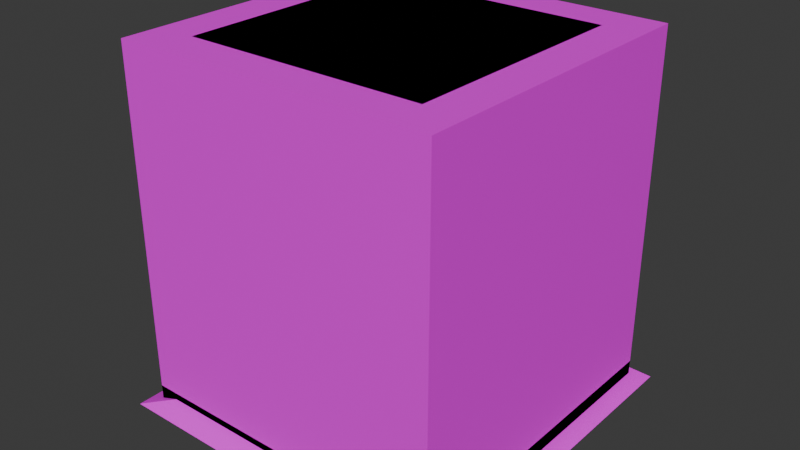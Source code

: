 # Source: buildings.blend  (saved by Blender 4.4.32; exported with 4.5.12 LTS)
import bpy
from mathutils import Matrix  # noqa: F401  (used for matrix-valued properties, if any)

bpy.ops.wm.read_factory_settings(use_empty=True)
scene = bpy.context.scene
scene.name = 'Scene'

# ---- collections
col_collection = bpy.data.collections.new('Collection'); scene.collection.children.link(col_collection)

# ---- images (referenced by path relative to the original .blend; pixels are not part of the script)
import os
ASSET_DIR = os.environ.get("B2B_ASSET_DIR", "")  # directory of the original .blend (textures are referenced by path, not embedded)
HERE = os.path.dirname(os.path.abspath(__file__))  # packed textures are extracted next to this script under _unpacked/

def load_image(name, relpath, width, height, colorspace="sRGB"):
    """Load a texture the original file referenced (path relative to the .blend, or extracted next to this script)."""
    p = next((c for c in (os.path.join(HERE, relpath), os.path.join(ASSET_DIR, relpath)) if relpath and os.path.exists(c)), "")
    if p:
        img = bpy.data.images.load(p, check_existing=True)
        img.name = name
    else:  # same state as the original file: an image datablock whose file is absent (Cycles renders it pink)
        img = bpy.data.images.new(name, width, height)
        img.source = "FILE"
        img.filepath = "//" + (relpath or name)
    img.colorspace_settings.name = colorspace
    return img
img_building_01 = load_image('building-01', 'building-01.png', 1024, 1024, 'sRGB')
img_building_02 = load_image('building-02', 'building-02.png', 1024, 1024, 'sRGB')
img_building_02_top_01 = load_image('building-02-top-01', 'building-02-top-01.png', 1024, 1024, 'sRGB')
img_building_02_top_02 = load_image('building-02-top-02', 'building-02-top-02.png', 1024, 1024, 'sRGB')
img_building_01_top_01 = load_image('building-01-top-01', 'building-01-top-01.png', 1024, 1024, 'sRGB')

# ---- materials (node trees are filled in below, after node groups)
mat_material = bpy.data.materials.new('Material')
mat_material.alpha_threshold = 0.0
mat_material.roughness = 0.5
mat_material.line_color = (0.0, 0.0, 0.0, 1.0)
mat_building_02 = bpy.data.materials.new('building-02')
mat_building_02_top_01 = bpy.data.materials.new('building-02-top-01')
mat_building_02_top_02 = bpy.data.materials.new('building-02-top-02')
mat_building_01_top_01 = bpy.data.materials.new('building-01-top-01')

# ---- material node trees
mat_material.use_nodes = True; mat_material.node_tree.nodes.clear()
_N = mat_material.node_tree.nodes; _L = mat_material.node_tree.links
n0 = _N.new('ShaderNodeOutputMaterial'); n0.name = 'Material Output'; n0.location = (300, 300)
n1 = _N.new('ShaderNodeBsdfPrincipled'); n1.name = 'Principled BSDF'; n1.location = (10, 300)
n1.inputs[3].default_value = 1.45
n2 = _N.new('ShaderNodeTexImage'); n2.name = 'Image Texture'; n2.location = (-280, 280)
n2.image = img_building_01
_L.new(n1.outputs[0], n0.inputs[0])
_L.new(n2.outputs[0], n1.inputs[0])
n0.is_active_output = True
mat_building_02.use_nodes = True; mat_building_02.node_tree.nodes.clear()
_N = mat_building_02.node_tree.nodes; _L = mat_building_02.node_tree.links
n0 = _N.new('ShaderNodeBsdfPrincipled'); n0.name = 'Principled BSDF'; n0.location = (10, 300)
n1 = _N.new('ShaderNodeOutputMaterial'); n1.name = 'Material Output'; n1.location = (300, 300)
n2 = _N.new('ShaderNodeTexImage'); n2.name = 'Image Texture'; n2.location = (-280, 280)
n2.image = img_building_02
_L.new(n0.outputs[0], n1.inputs[0])
_L.new(n2.outputs[0], n0.inputs[0])
n1.is_active_output = True
mat_building_02_top_01.use_nodes = True; mat_building_02_top_01.node_tree.nodes.clear()
_N = mat_building_02_top_01.node_tree.nodes; _L = mat_building_02_top_01.node_tree.links
n0 = _N.new('ShaderNodeBsdfPrincipled'); n0.name = 'Principled BSDF'; n0.location = (10, 300)
n1 = _N.new('ShaderNodeOutputMaterial'); n1.name = 'Material Output'; n1.location = (300, 300)
n2 = _N.new('ShaderNodeTexImage'); n2.name = 'Image Texture'; n2.location = (-280, 280)
n2.image = img_building_02_top_01
_L.new(n0.outputs[0], n1.inputs[0])
_L.new(n2.outputs[0], n0.inputs[0])
n1.is_active_output = True
mat_building_02_top_02.use_nodes = True; mat_building_02_top_02.node_tree.nodes.clear()
_N = mat_building_02_top_02.node_tree.nodes; _L = mat_building_02_top_02.node_tree.links
n0 = _N.new('ShaderNodeBsdfPrincipled'); n0.name = 'Principled BSDF'; n0.location = (10, 300)
n1 = _N.new('ShaderNodeOutputMaterial'); n1.name = 'Material Output'; n1.location = (300, 300)
n2 = _N.new('ShaderNodeTexImage'); n2.name = 'Image Texture'; n2.location = (-280, 280)
n2.image = img_building_02_top_02
_L.new(n0.outputs[0], n1.inputs[0])
_L.new(n2.outputs[0], n0.inputs[0])
n1.is_active_output = True
mat_building_01_top_01.use_nodes = True; mat_building_01_top_01.node_tree.nodes.clear()
_N = mat_building_01_top_01.node_tree.nodes; _L = mat_building_01_top_01.node_tree.links
n0 = _N.new('ShaderNodeBsdfPrincipled'); n0.name = 'Principled BSDF'; n0.location = (10, 300)
n1 = _N.new('ShaderNodeOutputMaterial'); n1.name = 'Material Output'; n1.location = (300, 300)
n2 = _N.new('ShaderNodeTexImage'); n2.name = 'Image Texture'; n2.location = (-280, 280)
n2.image = img_building_01_top_01
_L.new(n0.outputs[0], n1.inputs[0])
_L.new(n2.outputs[0], n0.inputs[0])
n1.is_active_output = True

# ---- world
world_world = bpy.data.worlds.new('World'); scene.world = world_world
world_world.use_nodes = True; world_world.node_tree.nodes.clear()
_N = world_world.node_tree.nodes; _L = world_world.node_tree.links
n0 = _N.new('ShaderNodeOutputWorld'); n0.name = 'World Output'; n0.location = (300, 300)
n1 = _N.new('ShaderNodeBackground'); n1.name = 'Background'; n1.location = (10, 300)
n1.inputs[0].default_value = (0.05088, 0.05088, 0.05088, 1.0)
_L.new(n1.outputs[0], n0.inputs[0])
n0.is_active_output = True
world_world.color = (0.05088, 0.05088, 0.05088)
world_world.sun_shadow_jitter_overblur = 0.0

# ---- meshes
me_3storybuilding = bpy.data.meshes.new('3StoryBuilding')
me_3storybuilding.from_pydata([(6.0, 6.0, 18.0), (6.0, 6.0, 0.0), (6.0, -6.0, 18.0), (6.0, -6.0, 0.0), (-6.0, 6.0, 18.0), (-6.0, 6.0, 0.0), (-6.0, -6.0, 18.0), (-6.0, -6.0, 0.0)], [], [(0, 4, 6, 2), (3, 2, 6, 7), (7, 6, 4, 5), (1, 0, 2, 3), (5, 4, 0, 1)])
_uv = me_3storybuilding.uv_layers.new(name='UVMap')
_uv.uv.foreach_set('vector', [1.0, 2.252e-08, 1.0, 0.3333, 0.6667, 0.3333, 0.6667, -2.65e-09, 0.0, 0.5, 0.0, 0.0, 0.3333, 0.0, 0.3333, 0.5, 0.3333, 0.5, 0.3333, 0.0, 0.6667, 0.0, 0.6667, 0.5, 0.0, 1.0, 0.0, 0.5, 0.3333, 0.5, 0.3333, 1.0, 0.3333, 1.0, 0.3333, 0.5, 0.6667, 0.5, 0.6667, 1.0])
me_3storybuilding.materials.append(mat_material)
me_3storybuilding.use_mirror_vertex_groups = False
me_3storybuilding.update()
me_building = bpy.data.meshes.new('building')
me_building.from_pydata([(-8.0, -8.0, 0.0), (-8.0, -8.0, 18.0), (-8.0, 8.0, 0.0), (-8.0, 8.0, 18.0), (8.0, -8.0, 0.0), (8.0, -8.0, 18.0), (8.0, 8.0, 0.0), (8.0, 8.0, 18.0)], [], [(0, 1, 3, 2), (2, 3, 7, 6), (6, 7, 5, 4), (4, 5, 1, 0), (7, 3, 1, 5)])
_uv = me_building.uv_layers.new(name='UVMap')
_uv.uv.foreach_set('vector', [0.0, 0.375, 0.0, 0.0, 0.3333, 0.0, 0.3333, 0.375, 0.3333, 0.375, 0.3333, 0.0, 0.6667, 0.0, 0.6667, 0.375, 0.0, 0.75, 0.0, 0.375, 0.3333, 0.375, 0.3333, 0.75, 0.3333, 0.75, 0.3333, 0.375, 0.6667, 0.375, 0.6667, 0.75, 1.0, 3.576e-08, 1.0, 0.3333, 0.6667, 0.3333, 0.6667, 1.06e-08])
me_building.materials.append(mat_building_02)
me_building.use_paint_bone_selection = False
me_building.use_paint_mask = True
me_building.update()
me_building_02_top = bpy.data.meshes.new('building-02-top')
me_building_02_top.from_pydata([(-8.0, -8.0, 0.0), (-7.31, -7.31, 1.0), (-8.0, 8.0, 0.0), (-7.31, 7.31, 1.0), (8.0, -8.0, 0.0), (7.31, -7.31, 1.0), (8.0, 8.0, 0.0), (7.31, 7.31, 1.0), (-8.0, -8.0, 1.0), (-8.0, 8.0, 1.0), (8.0, 8.0, 1.0), (8.0, -8.0, 1.0), (-7.31, -7.31, 0.2616), (-7.31, 7.31, 0.2616), (7.31, 7.31, 0.2616), (7.31, -7.31, 0.2616)], [], [(0, 8, 9, 2), (2, 9, 10, 6), (6, 10, 11, 4), (4, 11, 8, 0), (3, 1, 12, 13), (1, 3, 9, 8), (3, 7, 10, 9), (7, 5, 11, 10), (5, 1, 8, 11), (14, 13, 12, 15), (1, 5, 15, 12), (7, 3, 13, 14), (5, 7, 14, 15)])
_uv = me_building_02_top.uv_layers.new(name='UVMap')
_uv.uv.foreach_set('vector', [0.5552, 0.5225, 0.5225, 0.5225, 0.5225, -7.268e-09, 0.5552, -4.802e-09, 0.5878, 0.5225, 0.5552, 0.5225, 0.5552, -4.802e-09, 0.5878, -2.337e-09, 0.6205, 0.5225, 0.5878, 0.5225, 0.5878, -2.337e-09, 0.6205, 1.29e-10, 0.6532, 0.5225, 0.6205, 0.5225, 0.6205, 1.29e-10, 0.6532, 2.595e-09, 0.6532, 0.4775, 0.6532, 2.595e-09, 0.6773, 4.415e-09, 0.6773, 0.4775, 0.02253, 0.5, 0.5, 0.5, 0.5225, 0.5225, 2.284e-08, 0.5225, 0.5, 0.5, 0.5, 0.02253, 0.5225, 3.945e-08, 0.5225, 0.5225, 0.5, 0.02253, 0.02253, 0.02253, 6.229e-08, 4.703e-15, 0.5225, 3.945e-08, 0.02253, 0.02253, 0.02253, 0.5, 2.284e-08, 0.5225, 6.229e-08, 4.703e-15, 0.4775, 0.5225, 0.4775, 1.0, 2.365e-09, 1.0, 3.841e-08, 0.5225, 0.6773, 0.4775, 0.6773, 4.415e-09, 0.7014, 6.236e-09, 0.7014, 0.4775, 0.7014, 0.4775, 0.7014, -9.337e-09, 0.7255, -7.516e-09, 0.7255, 0.4775, 0.7255, 0.4775, 0.7255, -7.516e-09, 0.7496, -5.695e-09, 0.7496, 0.4775])
me_building_02_top.materials.append(mat_building_02_top_01)
me_building_02_top.use_paint_bone_selection = False
me_building_02_top.use_paint_mask = True
me_building_02_top.update()
me_building_02_top_001 = bpy.data.meshes.new('building-02-top.001')
me_building_02_top_001.from_pydata([(-8.8, -8.8, 0.0), (0.0, -4.869, 3.2), (-8.8, 8.8, 0.0), (0.0, 4.869, 3.2), (8.8, -8.8, 0.0), (0.0, -4.869, 3.2), (8.8, 8.8, 0.0), (0.0, 4.869, 3.2)], [], [(0, 1, 3, 2), (2, 3, 7, 6), (6, 7, 5, 4), (4, 5, 1, 0), (7, 3, 1, 5)])
_uv = me_building_02_top_001.uv_layers.new(name='UVMap')
_uv.uv.foreach_set('vector', [0.9398, 1.0, 0.4077, 0.7767, 0.4077, 0.2233, 0.9398, 7.095e-08, 0.9398, 7.095e-08, 0.4077, 0.2233, 0.4077, 0.2233, 1.084e-07, 8.182e-15, 1.084e-07, 8.182e-15, 0.4077, 0.2233, 0.4077, 0.7767, 3.287e-08, 1.0, 3.287e-08, 1.0, 0.4077, 0.7767, 0.4077, 0.7767, 0.9398, 1.0, 0.9398, 0.0, 0.9398, 0.0, 0.9398, 0.0, 0.9398, 0.0])
me_building_02_top_001.materials.append(mat_building_02_top_02)
me_building_02_top_001.update()
me_building_01_top = bpy.data.meshes.new('building-01-top')
me_building_01_top.from_pydata([(-6.0, -6.0, 0.0), (-5.472, -5.472, 1.0), (-6.0, 6.0, 0.0), (-5.472, 5.472, 1.0), (6.0, -6.0, 0.0), (5.472, -5.472, 1.0), (6.0, 6.0, 0.0), (5.472, 5.472, 1.0), (-6.0, -6.0, 1.0), (-6.0, 6.0, 1.0), (6.0, 6.0, 1.0), (6.0, -6.0, 1.0), (-5.472, -5.472, 0.1909), (-5.472, 5.472, 0.1909), (5.472, 5.472, 0.1909), (5.472, -5.472, 0.1909)], [], [(0, 8, 9, 2), (2, 9, 10, 6), (6, 10, 11, 4), (4, 11, 8, 0), (1, 5, 15, 12), (1, 3, 9, 8), (3, 7, 10, 9), (7, 5, 11, 10), (5, 1, 8, 11), (14, 13, 12, 15), (7, 3, 13, 14), (5, 7, 14, 15), (3, 1, 12, 13)])
_uv = me_building_01_top.uv_layers.new(name='UVMap')
_uv.uv.foreach_set('vector', [0.5666, 0.523, 0.523, 0.523, 0.523, -2.079e-09, 0.5666, 1.212e-09, 0.6102, 0.523, 0.5666, 0.523, 0.5666, 1.212e-09, 0.6102, 4.502e-09, 0.6538, 0.523, 0.6102, 0.523, 0.6102, 4.502e-09, 0.6538, 7.793e-09, 0.6973, 0.523, 0.6538, 0.523, 0.6538, -1.299e-08, 0.6973, -9.699e-09, 0.6973, 0.477, 0.6973, -9.699e-09, 0.7326, -7.037e-09, 0.7326, 0.477, 0.023, 0.5, 0.5, 0.5, 0.523, 0.523, 2.079e-09, 0.523, 0.5, 0.5, 0.5, 0.023, 0.523, 3.949e-08, 0.523, 0.523, 0.5, 0.023, 0.023, 0.023, 4.156e-08, 3.138e-15, 0.523, 3.949e-08, 0.023, 0.023, 0.023, 0.5, 2.079e-09, 0.523, 4.156e-08, 3.138e-15, 0.477, 0.523, 0.477, 1.0, 7.631e-09, 1.0, 4.364e-08, 0.523, 0.7326, 0.477, 0.7326, -7.037e-09, 0.7679, -4.375e-09, 0.7679, 0.477, 0.7679, 0.477, 0.7679, -4.375e-09, 0.8031, -1.712e-09, 0.8031, 0.477, 0.8031, 0.477, 0.8031, -1.712e-09, 0.8384, 9.498e-10, 0.8384, 0.477])
me_building_01_top.materials.append(mat_building_01_top_01)
me_building_01_top.use_paint_bone_selection = False
me_building_01_top.use_paint_mask = True
me_building_01_top.update()

# ---- objects
ob_building_01 = bpy.data.objects.new('building-01', me_3storybuilding)
ob_building_02 = bpy.data.objects.new('building-02', me_building)
ob_building_02_top_01 = bpy.data.objects.new('building-02-top-01', me_building_02_top)
ob_building_02_top_02 = bpy.data.objects.new('building-02-top-02', me_building_02_top_001)
ob_building_01_top_01 = bpy.data.objects.new('building-01-top-01', me_building_01_top)

# ---- transforms, parenting, visibility, modifiers, constraints
ob_building_01.location = (0.0, 0.0, 0.0)
ob_building_01.lock_rotations_4d = False
ob_building_01.empty_display_type = 'ARROWS'
ob_building_01.lineart.crease_threshold = 0.0
ob_building_02.location = (0.0, 0.0, 0.0)
ob_building_02_top_01.location = (0.0, 0.0, 0.0)
ob_building_02_top_02.location = (0.0, 0.0, 0.0)
ob_building_01_top_01.location = (0.0, 0.0, 0.0)

# ---- collection membership
col_collection.objects.link(ob_building_01)
col_collection.objects.link(ob_building_02)
col_collection.objects.link(ob_building_02_top_01)
col_collection.objects.link(ob_building_02_top_02)
col_collection.objects.link(ob_building_01_top_01)

# ---- scene / render settings (as saved in the file)
scene.frame_start = 1; scene.frame_end = 250; scene.frame_set(1)
scene.render.engine = 'BLENDER_EEVEE_NEXT'
bpy.context.view_layer.update()

# ---- added for rendering (the .blend has no active camera and no usable light): camera, sun
cam_auto = bpy.data.cameras.new('AutoCamera')
cam_auto.lens = 50.0
cam_auto.sensor_width = 36.0
cam_auto.clip_end = 1000.0
ob_auto_camera = bpy.data.objects.new('AutoCamera', cam_auto)
scene.collection.objects.link(ob_auto_camera)
ob_auto_camera.location = (28.4199, -34.1039, 31.7359)
ob_auto_camera.rotation_euler = (1.09748, -7.21219e-08, 0.694738)
scene.camera = ob_auto_camera
light_auto_sun = bpy.data.lights.new('AutoSun', 'SUN')
light_auto_sun.energy = 3.0
light_auto_sun.angle = 0.0523599
ob_auto_sun = bpy.data.objects.new('AutoSun', light_auto_sun)
scene.collection.objects.link(ob_auto_sun)
ob_auto_sun.rotation_euler = (0.872665, 0.174533, 0.523599)
bpy.context.view_layer.update()
